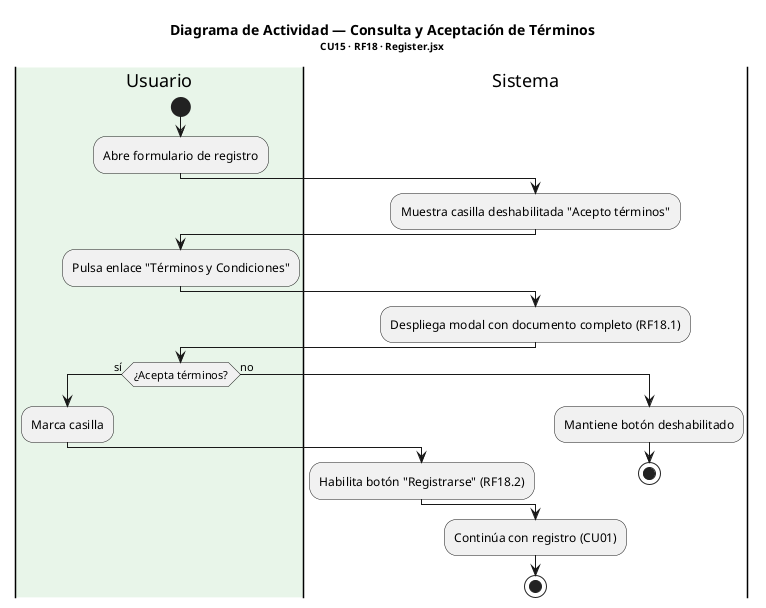

The diagram above was rendered by PlantUML. Its source (embedded in the PNG):
@startuml Actividad_ConsultaTerminos
title <b>Diagrama de Actividad — Consulta y Aceptación de Términos</b>\n<size:10>CU15 · RF18 · Register.jsx</size>

|#E8F5E9|Usuario|
start
:Abre formulario de registro;
|Sistema|
:Muestra casilla deshabilitada "Acepto términos";
|Usuario|
:Pulsa enlace "Términos y Condiciones";
|Sistema|
:Despliega modal con documento completo (RF18.1);
|Usuario|
if (¿Acepta términos?) then (sí)
  :Marca casilla;
  |Sistema|
  :Habilita botón "Registrarse" (RF18.2);
else (no)
  |Sistema|
  :Mantiene botón deshabilitado;
  stop
endif
:Continúa con registro (CU01);
stop
@enduml